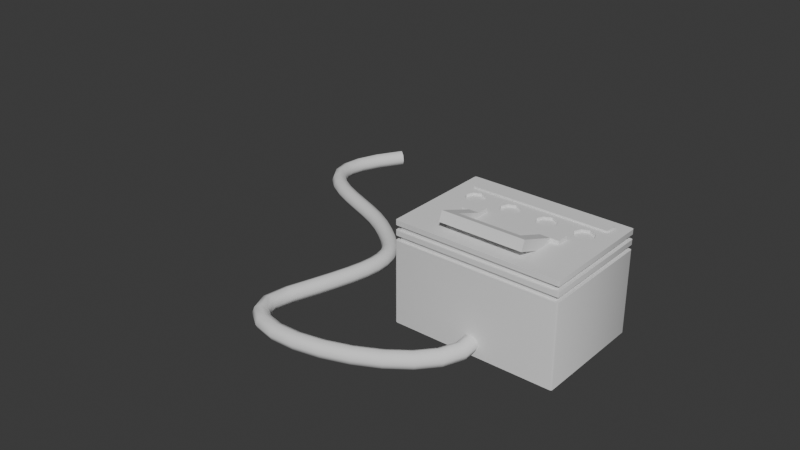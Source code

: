 # Source: Batterie.blend  (saved by Blender 4.1.24; exported with 4.5.12 LTS)
import bpy
from mathutils import Matrix  # noqa: F401  (used for matrix-valued properties, if any)

bpy.ops.wm.read_factory_settings(use_empty=True)
scene = bpy.context.scene
scene.name = 'Scene'

# ---- collections
col_batterie = bpy.data.collections.new('Batterie'); scene.collection.children.link(col_batterie)

# ---- world
world_world = bpy.data.worlds.new('World'); scene.world = world_world
world_world.use_nodes = True; world_world.node_tree.nodes.clear()
_N = world_world.node_tree.nodes; _L = world_world.node_tree.links
n0 = _N.new('ShaderNodeOutputWorld'); n0.name = 'World Output'; n0.location = (300, 300)
n1 = _N.new('ShaderNodeBackground'); n1.name = 'Background'; n1.location = (10, 300)
n1.inputs[0].default_value = (0.05088, 0.05088, 0.05088, 1.0)
_L.new(n1.outputs[0], n0.inputs[0])
n0.is_active_output = True
world_world.color = (0.05088, 0.05088, 0.05088)
world_world.use_sun_shadow = False
world_world.sun_shadow_jitter_overblur = 0.0

# ---- meshes
me_cube_001 = bpy.data.meshes.new('Cube.001')
me_cube_001.from_pydata([(-1.945, -1.4, 0.0), (-1.995, -1.365, 0.0), (-1.98, -1.39, 0.0), (-1.995, -1.365, 2.0), (-1.945, -1.4, 2.0), (-1.96, -1.375, 2.0), (-1.98, -1.39, 2.0), (-1.995, 1.365, 0.0), (-1.945, 1.4, 0.0), (-1.98, 1.39, 0.0), (-1.945, 1.4, 2.0), (-1.995, 1.365, 2.0), (-1.96, 1.375, 2.0), (-1.98, 1.39, 2.0), (1.995, -1.365, 0.0), (1.945, -1.4, 0.0), (1.98, -1.39, 0.0), (1.945, -1.4, 2.0), (1.995, -1.365, 2.0), (1.96, -1.375, 2.0), (1.98, -1.39, 2.0), (1.945, 1.4, 0.0), (1.995, 1.365, 0.0), (1.98, 1.39, 0.0), (1.995, 1.365, 2.0), (1.945, 1.4, 2.0), (1.96, 1.375, 2.0), (1.98, 1.39, 2.0), (-1.959, -1.375, 2.477), (-1.959, 1.375, 2.477), (1.959, 1.375, 2.477), (1.959, -1.375, 2.477), (-1.945, -1.4, 2.119), (-1.995, -1.365, 2.119), (-1.96, -1.375, 2.119), (-1.98, -1.39, 2.119), (-1.995, -1.365, 2.239), (-1.945, -1.4, 2.239), (-1.96, -1.375, 2.239), (-1.98, -1.39, 2.239), (-1.945, -1.4, 2.358), (-1.995, -1.365, 2.358), (-1.96, -1.375, 2.358), (-1.98, -1.39, 2.358), (-1.995, 1.365, 2.358), (-1.945, 1.4, 2.358), (-1.96, 1.375, 2.358), (-1.98, 1.39, 2.358), (-1.945, 1.4, 2.239), (-1.995, 1.365, 2.239), (-1.96, 1.375, 2.239), (-1.98, 1.39, 2.239), (-1.995, 1.365, 2.119), (-1.945, 1.4, 2.119), (-1.96, 1.375, 2.119), (-1.98, 1.39, 2.119), (1.995, -1.365, 2.119), (1.945, -1.4, 2.119), (1.96, -1.375, 2.119), (1.98, -1.39, 2.119), (1.945, -1.4, 2.239), (1.995, -1.365, 2.239), (1.96, -1.375, 2.239), (1.98, -1.39, 2.239), (1.995, -1.365, 2.358), (1.945, -1.4, 2.358), (1.96, -1.375, 2.358), (1.98, -1.39, 2.358), (1.945, 1.4, 2.358), (1.995, 1.365, 2.358), (1.96, 1.375, 2.358), (1.98, 1.39, 2.358), (1.995, 1.365, 2.239), (1.945, 1.4, 2.239), (1.96, 1.375, 2.239), (1.98, 1.39, 2.239), (1.945, 1.4, 2.119), (1.995, 1.365, 2.119), (1.96, 1.375, 2.119), (1.98, 1.39, 2.119), (-1.859, -1.34, 2.0), (-1.909, -1.305, 2.0), (-1.945, -1.365, 2.0), (-1.895, -1.33, 2.0), (-1.909, 1.305, 2.0), (-1.859, 1.34, 2.0), (-1.945, 1.365, 2.0), (-1.895, 1.33, 2.0), (1.859, 1.34, 2.0), (1.909, 1.305, 2.0), (1.945, 1.365, 2.0), (1.895, 1.33, 2.0), (1.909, -1.305, 2.0), (1.859, -1.34, 2.0), (1.945, -1.365, 2.0), (1.895, -1.33, 2.0), (-1.859, 1.34, 2.119), (-1.909, 1.305, 2.119), (-1.945, 1.365, 2.119), (-1.895, 1.33, 2.119), (1.909, 1.305, 2.119), (1.859, 1.34, 2.119), (1.945, 1.365, 2.119), (1.895, 1.33, 2.119), (-1.909, -1.305, 2.119), (-1.859, -1.34, 2.119), (-1.945, -1.365, 2.119), (-1.895, -1.33, 2.119), (-1.859, -1.34, 2.239), (-1.909, -1.305, 2.239), (-1.945, -1.365, 2.239), (-1.895, -1.33, 2.239), (-1.909, -1.305, 2.358), (-1.859, -1.34, 2.358), (-1.945, -1.365, 2.358), (-1.895, -1.33, 2.358), (-1.859, 1.34, 2.358), (-1.909, 1.305, 2.358), (-1.945, 1.365, 2.358), (-1.895, 1.33, 2.358), (-1.909, 1.305, 2.239), (-1.859, 1.34, 2.239), (-1.945, 1.365, 2.239), (-1.895, 1.33, 2.239), (1.859, -1.34, 2.119), (1.909, -1.305, 2.119), (1.945, -1.365, 2.119), (1.895, -1.33, 2.119), (1.909, -1.305, 2.239), (1.859, -1.34, 2.239), (1.945, -1.365, 2.239), (1.895, -1.33, 2.239), (1.859, -1.34, 2.358), (1.909, -1.305, 2.358), (1.945, -1.365, 2.358), (1.895, -1.33, 2.358), (1.909, 1.305, 2.358), (1.859, 1.34, 2.358), (1.945, 1.365, 2.358), (1.895, 1.33, 2.358), (1.859, 1.34, 2.239), (1.909, 1.305, 2.239), (1.945, 1.365, 2.239), (1.895, 1.33, 2.239), (-1.945, -1.4, 2.477), (-1.98, -1.39, 2.477), (-1.995, -1.365, 2.477), (1.995, -1.365, 2.477), (1.98, -1.39, 2.477), (1.945, -1.4, 2.477), (-1.98, 1.39, 2.477), (-1.945, 1.4, 2.477), (-1.995, 1.365, 2.477), (1.98, 1.39, 2.477), (1.995, 1.365, 2.477), (1.945, 1.4, 2.477), (-1.657, -1.375, 2.477), (-1.356, -1.375, 2.477), (-1.055, -1.375, 2.477), (-0.7534, -1.375, 2.477), (-0.452, -1.375, 2.477), (-0.1507, -1.375, 2.477), (0.1507, -1.375, 2.477), (0.452, -1.375, 2.477), (0.7534, -1.375, 2.477), (1.055, -1.375, 2.477), (1.356, -1.375, 2.477), (1.657, -1.375, 2.477), (-1.959, 1.163, 2.477), (-1.959, 0.9517, 2.477), (-1.959, 0.7402, 2.477), (-1.959, 0.5287, 2.477), (-1.959, 0.3172, 2.477), (-1.959, 0.1057, 2.477), (-1.959, -0.1057, 2.477), (-1.959, -0.3172, 2.477), (-1.959, -0.5287, 2.477), (-1.959, -0.7402, 2.477), (-1.959, -0.9517, 2.477), (-1.959, -1.163, 2.477), (1.959, -1.163, 2.477), (1.959, -0.9517, 2.477), (1.959, -0.7402, 2.477), (1.959, -0.5287, 2.477), (1.959, -0.3172, 2.477), (1.959, -0.1057, 2.477), (1.959, 0.1057, 2.477), (1.959, 0.3172, 2.477), (1.959, 0.5287, 2.477), (1.959, 0.7402, 2.477), (1.959, 0.9517, 2.477), (1.959, 1.163, 2.477), (1.657, 1.375, 2.477), (1.356, 1.375, 2.477), (1.055, 1.375, 2.477), (0.7534, 1.375, 2.477), (0.452, 1.375, 2.477), (0.1507, 1.375, 2.477), (-0.1507, 1.375, 2.477), (-0.452, 1.375, 2.477), (-0.7534, 1.375, 2.477), (-1.055, 1.375, 2.477), (-1.356, 1.375, 2.477), (-1.657, 1.375, 2.477), (1.657, 1.163, 2.477), (1.657, 0.9517, 2.477), (1.525, 0.6871, 2.477), (1.596, 0.5287, 2.477), (1.525, 0.3703, 2.477), (1.657, 0.1057, 2.477), (1.657, -0.1057, 2.477), (1.657, -0.3172, 2.477), (1.657, -0.5287, 2.477), (1.657, -0.7402, 2.477), (1.657, -0.9517, 2.477), (1.657, -1.163, 2.477), (1.356, 1.163, 2.477), (1.356, 0.9517, 2.477), (1.356, 0.7527, 2.477), (1.356, 0.3047, 2.477), (1.356, 0.1057, 2.477), (1.356, -0.1057, 2.477), (1.356, -0.3172, 2.477), (1.356, -0.5287, 2.477), (1.356, -0.7402, 2.477), (1.356, -0.9517, 2.477), (1.356, -1.163, 2.477), (1.055, 1.163, 2.477), (1.055, 0.9517, 2.477), (1.187, 0.6871, 2.477), (1.117, 0.5287, 2.477), (1.187, 0.3703, 2.477), (1.055, 0.1057, 2.477), (1.055, -0.1057, 2.477), (1.055, -0.3172, 2.477), (1.055, -0.5287, 2.477), (1.055, -0.7402, 2.477), (1.055, -0.9517, 2.477), (1.055, -1.163, 2.477), (0.7534, 1.163, 2.477), (0.7534, 0.9517, 2.477), (0.6213, 0.6871, 2.477), (0.6914, 0.5287, 2.477), (0.6213, 0.3703, 2.477), (0.7534, 0.1057, 2.477), (0.7534, -0.1057, 2.477), (0.7534, -0.3172, 2.477), (0.7534, -0.5287, 2.477), (0.7534, -0.7402, 2.477), (0.7534, -0.9517, 2.477), (0.7534, -1.163, 2.477), (0.452, 1.163, 2.477), (0.452, 0.9517, 2.477), (0.452, 0.7527, 2.477), (0.452, 0.3047, 2.477), (0.452, 0.1057, 2.477), (0.452, -0.1057, 2.477), (0.452, -0.3172, 2.477), (0.452, -0.5287, 2.477), (0.452, -0.7402, 2.477), (0.452, -0.9517, 2.477), (0.452, -1.163, 2.477), (0.1507, 1.163, 2.477), (0.1507, 0.9517, 2.477), (0.2828, 0.6871, 2.477), (0.2126, 0.5287, 2.477), (0.2828, 0.3703, 2.477), (0.1507, 0.1057, 2.477), (0.1507, -0.1057, 2.477), (0.1507, -0.3172, 2.477), (0.1507, -0.5287, 2.477), (0.1507, -0.7402, 2.477), (0.1507, -0.9517, 2.477), (0.1507, -1.163, 2.477), (-0.1507, 1.163, 2.477), (-0.1507, 0.9517, 2.477), (-0.2828, 0.6871, 2.477), (-0.2126, 0.5287, 2.477), (-0.2828, 0.3703, 2.477), (-0.1507, 0.1057, 2.477), (-0.1507, -0.1057, 2.477), (-0.1507, -0.3172, 2.477), (-0.1507, -0.5287, 2.477), (-0.1507, -0.7402, 2.477), (-0.1507, -0.9517, 2.477), (-0.1507, -1.163, 2.477), (-0.452, 1.163, 2.477), (-0.452, 0.9517, 2.477), (-0.452, 0.7527, 2.477), (-0.452, 0.3047, 2.477), (-0.452, 0.1057, 2.477), (-0.452, -0.1057, 2.477), (-0.452, -0.3172, 2.477), (-0.452, -0.5287, 2.477), (-0.452, -0.7402, 2.477), (-0.452, -0.9517, 2.477), (-0.452, -1.163, 2.477), (-0.7534, 1.163, 2.477), (-0.7534, 0.9517, 2.477), (-0.6213, 0.6871, 2.477), (-0.6914, 0.5287, 2.477), (-0.6213, 0.3703, 2.477), (-0.7534, 0.1057, 2.477), (-0.7534, -0.1057, 2.477), (-0.7534, -0.3172, 2.477), (-0.7534, -0.5287, 2.477), (-0.7534, -0.7402, 2.477), (-0.7534, -0.9517, 2.477), (-0.7534, -1.163, 2.477), (-1.055, 1.163, 2.477), (-1.055, 0.9517, 2.477), (-1.187, 0.6871, 2.477), (-1.117, 0.5287, 2.477), (-1.187, 0.3703, 2.477), (-1.055, 0.1057, 2.477), (-1.055, -0.1057, 2.477), (-1.055, -0.3172, 2.477), (-1.055, -0.5287, 2.477), (-1.055, -0.7402, 2.477), (-1.055, -0.9517, 2.477), (-1.055, -1.163, 2.477), (-1.356, 1.163, 2.477), (-1.356, 0.9517, 2.477), (-1.356, 0.7527, 2.477), (-1.356, 0.3047, 2.477), (-1.356, 0.1057, 2.477), (-1.356, -0.1057, 2.477), (-1.356, -0.3172, 2.477), (-1.356, -0.5287, 2.477), (-1.356, -0.7402, 2.477), (-1.356, -0.9517, 2.477), (-1.356, -1.163, 2.477), (-1.657, 1.163, 2.477), (-1.657, 0.9517, 2.477), (-1.525, 0.6871, 2.477), (-1.596, 0.5287, 2.477), (-1.525, 0.3703, 2.477), (-1.657, 0.1057, 2.477), (-1.657, -0.1057, 2.477), (-1.657, -0.3172, 2.477), (-1.657, -0.5287, 2.477), (-1.657, -0.7402, 2.477), (-1.657, -0.9517, 2.477), (-1.657, -1.163, 2.477), (1.525, 0.6871, 2.415), (1.596, 0.5287, 2.415), (1.525, 0.3703, 2.415), (1.356, 0.7527, 2.415), (1.356, 0.5287, 2.415), (1.356, 0.3047, 2.415), (1.187, 0.6871, 2.415), (1.117, 0.5287, 2.415), (1.187, 0.3703, 2.415), (0.6213, 0.6871, 2.415), (0.6914, 0.5287, 2.415), (0.6213, 0.3703, 2.415), (0.452, 0.7527, 2.415), (0.452, 0.5287, 2.415), (0.452, 0.3047, 2.415), (0.2828, 0.6871, 2.415), (0.2126, 0.5287, 2.415), (0.2828, 0.3703, 2.415), (-0.2828, 0.6871, 2.415), (-0.2126, 0.5287, 2.415), (-0.2828, 0.3703, 2.415), (-0.452, 0.7527, 2.415), (-0.452, 0.5287, 2.415), (-0.452, 0.3047, 2.415), (-0.6213, 0.6871, 2.415), (-0.6914, 0.5287, 2.415), (-0.6213, 0.3703, 2.415), (-1.187, 0.6871, 2.415), (-1.117, 0.5287, 2.415), (-1.187, 0.3703, 2.415), (-1.356, 0.7527, 2.415), (-1.356, 0.5287, 2.415), (-1.356, 0.3047, 2.415), (-1.525, 0.6871, 2.415), (-1.596, 0.5287, 2.415), (-1.525, 0.3703, 2.415)], [], [(15, 17, 4, 0), (26, 25, 10, 12, 86, 85, 88, 90), (19, 18, 24, 26, 90, 89, 92, 94), (12, 11, 3, 5, 82, 81, 84, 86), (1, 3, 11, 7), (68, 45, 151, 155), (40, 65, 149, 144), (44, 41, 146, 152), (64, 69, 154, 147), (52, 33, 36, 49), (70, 69, 64, 66, 134, 133, 136, 138), (62, 61, 72, 74, 142, 141, 128, 130), (42, 41, 44, 46, 118, 117, 112, 114), (56, 77, 72, 61), (74, 73, 48, 50, 122, 121, 140, 142), (50, 49, 36, 38, 110, 109, 120, 122), (5, 4, 17, 19, 94, 93, 80, 82), (34, 33, 52, 54, 98, 97, 104, 106), (32, 57, 60, 37), (58, 57, 32, 34, 106, 105, 124, 126), (76, 53, 48, 73), (120, 109, 112, 117), (92, 89, 100, 125), (128, 141, 136, 133), (88, 85, 96, 101), (140, 121, 116, 137), (80, 93, 124, 105), (108, 129, 132, 113), (8, 10, 25, 21), (38, 37, 60, 62, 130, 129, 108, 110), (84, 81, 104, 97), (66, 65, 40, 42, 114, 113, 132, 134), (22, 24, 18, 14), (78, 77, 56, 58, 126, 125, 100, 102), (46, 45, 68, 70, 138, 137, 116, 118), (54, 53, 76, 78, 102, 101, 96, 98), (3, 6, 5), (6, 4, 5), (10, 13, 12), (13, 11, 12), (17, 20, 19), (20, 18, 19), (24, 27, 26), (27, 25, 26), (32, 35, 34), (35, 33, 34), (36, 39, 38), (39, 37, 38), (40, 43, 42), (43, 41, 42), (44, 47, 46), (47, 45, 46), (48, 51, 50), (51, 49, 50), (52, 55, 54), (55, 53, 54), (56, 59, 58), (59, 57, 58), (60, 63, 62), (63, 61, 62), (64, 67, 66), (67, 65, 66), (68, 71, 70), (71, 69, 70), (72, 75, 74), (75, 73, 74), (76, 79, 78), (79, 77, 78), (80, 83, 82), (83, 81, 82), (84, 87, 86), (87, 85, 86), (88, 91, 90), (91, 89, 90), (92, 95, 94), (95, 93, 94), (96, 99, 98), (99, 97, 98), (100, 103, 102), (103, 101, 102), (104, 107, 106), (107, 105, 106), (108, 111, 110), (111, 109, 110), (112, 115, 114), (115, 113, 114), (116, 119, 118), (119, 117, 118), (120, 123, 122), (123, 121, 122), (124, 127, 126), (127, 125, 126), (128, 131, 130), (131, 129, 130), (132, 135, 134), (135, 133, 134), (136, 139, 138), (139, 137, 138), (140, 143, 142), (143, 141, 142), (0, 4, 6, 2), (2, 6, 3, 1), (10, 8, 9, 13), (13, 9, 7, 11), (24, 22, 23, 27), (27, 23, 21, 25), (17, 15, 16, 20), (20, 16, 14, 18), (40, 144, 145, 43), (43, 145, 146, 41), (64, 147, 148, 67), (67, 148, 149, 65), (32, 37, 39, 35), (35, 39, 36, 33), (151, 45, 47, 150), (150, 47, 44, 152), (48, 53, 55, 51), (51, 55, 52, 49), (56, 61, 63, 59), (59, 63, 60, 57), (154, 69, 71, 153), (153, 71, 68, 155), (72, 77, 79, 75), (75, 79, 76, 73), (96, 85, 87, 99), (99, 87, 84, 97), (100, 89, 91, 103), (103, 91, 88, 101), (80, 105, 107, 83), (83, 107, 104, 81), (108, 113, 115, 111), (111, 115, 112, 109), (116, 121, 123, 119), (119, 123, 120, 117), (92, 125, 127, 95), (95, 127, 124, 93), (128, 133, 135, 131), (131, 135, 132, 129), (136, 141, 143, 139), (139, 143, 140, 137), (7, 9, 8, 21, 23, 22, 14, 16, 15, 0, 2, 1), (28, 145, 144), (28, 146, 145), (31, 148, 147), (31, 149, 148), (29, 151, 150), (29, 150, 152), (30, 154, 153), (30, 153, 155), (30, 191, 190, 189, 188, 187, 186, 185, 184, 183, 182, 181, 180, 31, 147, 154), (29, 203, 202, 201, 200, 199, 198, 197, 196, 195, 194, 193, 192, 30, 155, 151), (28, 179, 178, 177, 176, 175, 174, 173, 172, 171, 170, 169, 168, 29, 152, 146), (31, 167, 166, 165, 164, 163, 162, 161, 160, 159, 158, 157, 156, 28, 144, 149), (343, 179, 28, 156), (180, 215, 167, 31), (215, 226, 166, 167), (226, 238, 165, 166), (238, 250, 164, 165), (250, 261, 163, 164), (261, 273, 162, 163), (273, 285, 161, 162), (285, 296, 160, 161), (296, 308, 159, 160), (308, 320, 158, 159), (320, 331, 157, 158), (331, 343, 156, 157), (30, 192, 204, 191), (191, 204, 205, 190), (190, 205, 206, 189), (189, 206, 207, 188), (188, 207, 208, 187), (187, 208, 209, 186), (186, 209, 210, 185), (185, 210, 211, 184), (184, 211, 212, 183), (183, 212, 213, 182), (182, 213, 214, 181), (181, 214, 215, 180), (192, 193, 216, 204), (204, 216, 217, 205), (205, 217, 218, 206), (265, 266, 361, 360), (242, 241, 353, 354), (208, 219, 220, 209), (209, 220, 221, 210), (210, 221, 222, 211), (211, 222, 223, 212), (212, 223, 224, 213), (213, 224, 225, 214), (214, 225, 226, 215), (193, 194, 227, 216), (216, 227, 228, 217), (217, 228, 229, 218), (289, 278, 364, 367), (278, 277, 363, 364), (219, 231, 232, 220), (220, 232, 233, 221), (221, 233, 234, 222), (222, 234, 235, 223), (223, 235, 236, 224), (224, 236, 237, 225), (225, 237, 238, 226), (194, 195, 239, 227), (227, 239, 240, 228), (228, 240, 241, 229), (229, 241, 242, 230), (230, 242, 243, 231), (231, 243, 244, 232), (232, 244, 245, 233), (233, 245, 246, 234), (234, 246, 247, 235), (235, 247, 248, 236), (236, 248, 249, 237), (237, 249, 250, 238), (195, 196, 251, 239), (239, 251, 252, 240), (240, 252, 253, 241), (264, 265, 360, 359), (300, 301, 370, 369), (243, 254, 255, 244), (244, 255, 256, 245), (245, 256, 257, 246), (246, 257, 258, 247), (247, 258, 259, 248), (248, 259, 260, 249), (249, 260, 261, 250), (196, 197, 262, 251), (251, 262, 263, 252), (252, 263, 264, 253), (277, 276, 362, 363), (313, 312, 372, 373), (254, 266, 267, 255), (255, 267, 268, 256), (256, 268, 269, 257), (257, 269, 270, 258), (258, 270, 271, 259), (259, 271, 272, 260), (260, 272, 273, 261), (197, 198, 274, 262), (262, 274, 275, 263), (263, 275, 276, 264), (264, 276, 277, 265), (265, 277, 278, 266), (266, 278, 279, 267), (267, 279, 280, 268), (268, 280, 281, 269), (269, 281, 282, 270), (270, 282, 283, 271), (271, 283, 284, 272), (272, 284, 285, 273), (198, 199, 286, 274), (274, 286, 287, 275), (275, 287, 288, 276), (301, 289, 367, 370), (299, 300, 369, 368), (278, 289, 290, 279), (279, 290, 291, 280), (280, 291, 292, 281), (281, 292, 293, 282), (282, 293, 294, 283), (283, 294, 295, 284), (284, 295, 296, 285), (199, 200, 297, 286), (286, 297, 298, 287), (287, 298, 299, 288), (276, 288, 365, 362), (335, 336, 379, 378), (289, 301, 302, 290), (290, 302, 303, 291), (291, 303, 304, 292), (292, 304, 305, 293), (293, 305, 306, 294), (294, 306, 307, 295), (295, 307, 308, 296), (200, 201, 309, 297), (297, 309, 310, 298), (298, 310, 311, 299), (299, 311, 312, 300), (300, 312, 313, 301), (301, 313, 314, 302), (302, 314, 315, 303), (303, 315, 316, 304), (304, 316, 317, 305), (305, 317, 318, 306), (306, 318, 319, 307), (307, 319, 320, 308), (201, 202, 321, 309), (309, 321, 322, 310), (310, 322, 323, 311), (312, 311, 371, 372), (334, 335, 378, 377), (313, 324, 325, 314), (314, 325, 326, 315), (315, 326, 327, 316), (316, 327, 328, 317), (317, 328, 329, 318), (318, 329, 330, 319), (319, 330, 331, 320), (202, 203, 332, 321), (321, 332, 333, 322), (322, 333, 334, 323), (288, 299, 368, 365), (324, 313, 373, 376), (324, 336, 337, 325), (325, 337, 338, 326), (326, 338, 339, 327), (327, 339, 340, 328), (328, 340, 341, 329), (329, 341, 342, 330), (330, 342, 343, 331), (203, 29, 168, 332), (332, 168, 169, 333), (333, 169, 170, 334), (334, 170, 171, 335), (335, 171, 172, 336), (336, 172, 173, 337), (337, 173, 174, 338), (338, 174, 175, 339), (339, 175, 176, 340), (340, 176, 177, 341), (341, 177, 178, 342), (342, 178, 179, 343), (344, 347, 348, 345), (345, 348, 349, 346), (347, 350, 351, 348), (348, 351, 352, 349), (353, 356, 357, 354), (354, 357, 358, 355), (356, 359, 360, 357), (357, 360, 361, 358), (362, 365, 366, 363), (363, 366, 367, 364), (365, 368, 369, 366), (366, 369, 370, 367), (371, 374, 375, 372), (372, 375, 376, 373), (374, 377, 378, 375), (375, 378, 379, 376), (229, 230, 351, 350), (253, 264, 359, 356), (243, 242, 354, 355), (207, 206, 344, 345), (230, 231, 352, 351), (241, 253, 356, 353), (208, 207, 345, 346), (266, 254, 358, 361), (254, 243, 355, 358), (218, 229, 350, 347), (323, 334, 377, 374), (206, 218, 347, 344), (231, 219, 349, 352), (311, 323, 374, 371), (336, 324, 376, 379), (219, 208, 346, 349)])
me_cube_001.polygons.foreach_set('use_smooth', [True] * 354)
_k = set([(0, 2), (0, 15), (1, 2), (1, 7), (2, 6), (3, 6), (3, 11), (4, 6), (4, 17), (7, 9), (8, 9), (8, 21), (9, 13), (10, 13), (10, 25), (11, 13), (14, 16), (14, 22), (15, 16), (16, 20), (17, 20), (18, 20), (18, 24), (21, 23), (22, 23), (23, 27), (24, 27), (25, 27), (28, 156), (28, 179), (29, 168), (29, 203), (30, 191), (30, 192), (31, 167), (31, 180), (32, 35), (32, 57), (33, 35), (33, 52), (35, 39), (36, 39), (36, 49), (37, 39), (37, 60), (40, 43), (40, 65), (41, 43), (41, 44), (43, 145), (44, 47), (45, 47), (45, 68), (47, 150), (48, 51), (48, 73), (49, 51), (51, 55), (52, 55), (53, 55), (53, 76), (56, 59), (56, 77), (57, 59), (59, 63), (60, 63), (61, 63), (61, 72), (64, 67), (64, 69), (65, 67), (67, 148), (68, 71), (69, 71), (71, 153), (72, 75), (73, 75), (75, 79), (76, 79), (77, 79), (80, 83), (80, 93), (81, 83), (81, 84), (83, 107), (84, 87), (85, 87), (85, 88), (87, 99), (88, 91), (89, 91), (89, 92), (91, 103), (92, 95), (93, 95), (95, 127), (96, 99), (96, 101), (97, 99), (97, 104), (100, 103), (100, 125), (101, 103), (104, 107), (105, 107), (105, 124), (108, 111), (108, 129), (109, 111), (109, 120), (111, 115), (112, 115), (112, 117), (113, 115), (113, 132), (116, 119), (116, 137), (117, 119), (119, 123), (120, 123), (121, 123), (121, 140), (124, 127), (125, 127), (128, 131), (128, 141), (129, 131), (131, 135), (132, 135), (133, 135), (133, 136), (136, 139), (137, 139), (139, 143), (140, 143), (141, 143), (144, 145), (144, 149), (145, 146), (146, 152), (147, 148), (147, 154), (148, 149), (150, 151), (150, 152), (151, 155), (153, 154), (153, 155), (156, 157), (157, 158), (158, 159), (159, 160), (160, 161), (161, 162), (162, 163), (163, 164), (164, 165), (165, 166), (166, 167), (168, 169), (169, 170), (170, 171), (171, 172), (172, 173), (173, 174), (174, 175), (175, 176), (176, 177), (177, 178), (178, 179), (180, 181), (181, 182), (182, 183), (183, 184), (184, 185), (185, 186), (186, 187), (187, 188), (188, 189), (189, 190), (190, 191), (192, 193), (193, 194), (194, 195), (195, 196), (196, 197), (197, 198), (198, 199), (199, 200), (200, 201), (201, 202), (202, 203), (206, 207), (206, 218), (206, 344), (207, 208), (207, 345), (208, 219), (208, 346), (218, 229), (218, 347), (219, 231), (219, 349), (229, 230), (229, 350), (230, 231), (230, 351), (231, 352), (241, 242), (241, 253), (241, 353), (242, 243), (242, 354), (243, 254), (243, 355), (253, 264), (253, 356), (254, 266), (254, 358), (264, 265), (264, 359), (265, 266), (265, 360), (266, 361), (276, 277), (276, 288), (276, 362), (277, 278), (277, 363), (278, 289), (278, 364), (288, 299), (288, 365), (289, 301), (289, 367), (299, 300), (299, 368), (300, 301), (300, 369), (301, 370), (311, 312), (311, 323), (311, 371), (312, 313), (312, 372), (313, 324), (313, 373), (323, 334), (323, 374), (324, 336), (324, 376), (334, 335), (334, 377), (335, 336), (335, 378), (336, 379), (344, 345), (344, 347), (345, 346), (346, 349), (347, 350), (349, 352), (350, 351), (351, 352), (353, 354), (353, 356), (354, 355), (355, 358), (356, 359), (358, 361), (359, 360), (360, 361), (362, 363), (362, 365), (363, 364), (364, 367), (365, 368), (367, 370), (368, 369), (369, 370), (371, 372), (371, 374), (372, 373), (373, 376), (374, 377), (376, 379), (377, 378), (378, 379)])
me_cube_001.attributes.new('sharp_edge', 'BOOLEAN', 'EDGE').data.foreach_set('value', [ (min(e.vertices), max(e.vertices)) in _k for e in me_cube_001.edges])
_uv = me_cube_001.uv_layers.new(name='UVMap')
_uv.uv.foreach_set('vector', [0.375, 0.7531, 0.625, 0.7531, 0.625, 0.9969, 0.375, 0.9969, 0.625, 0.5, 0.625, 0.4969, 0.625, 0.2531, 0.625, 0.25, 0.625, 0.25, 0.625, 0.2533, 0.625, 0.4967, 0.625, 0.5, 0.625, 0.75, 0.625, 0.7469, 0.625, 0.5031, 0.625, 0.5, 0.625, 0.5, 0.625, 0.5033, 0.625, 0.7467, 0.625, 0.75, 0.625, 0.25, 0.625, 0.2469, 0.625, 0.003125, 0.625, 0.0, 0.625, 0.0, 0.625, 0.003265, 0.625, 0.2467, 0.625, 0.25, 0.375, 0.003125, 0.625, 0.003125, 0.625, 0.2469, 0.375, 0.2469, 0.625, 0.4969, 0.625, 0.2531, 0.625, 0.2531, 0.625, 0.4969, 0.625, 0.9969, 0.625, 0.7531, 0.625, 0.7531, 0.625, 0.9969, 0.625, 0.2469, 0.625, 0.003125, 0.625, 0.003125, 0.625, 0.2469, 0.625, 0.7469, 0.625, 0.5031, 0.625, 0.5031, 0.625, 0.7469, 0.625, 0.2469, 0.625, 0.003125, 0.625, 0.003125, 0.625, 0.2469, 0.625, 0.5, 0.625, 0.5031, 0.625, 0.7469, 0.625, 0.75, 0.625, 0.75, 0.625, 0.7467, 0.625, 0.5033, 0.625, 0.5, 0.625, 0.75, 0.625, 0.7469, 0.625, 0.5031, 0.625, 0.5, 0.625, 0.5, 0.625, 0.5033, 0.625, 0.7467, 0.625, 0.75, 0.625, 0.0, 0.625, 0.003125, 0.625, 0.2469, 0.625, 0.25, 0.625, 0.25, 0.625, 0.2467, 0.625, 0.003265, 0.625, 0.0, 0.625, 0.7469, 0.625, 0.5031, 0.625, 0.5031, 0.625, 0.7469, 0.625, 0.5, 0.625, 0.4969, 0.625, 0.2531, 0.625, 0.25, 0.625, 0.25, 0.625, 0.2533, 0.625, 0.4967, 0.625, 0.5, 0.625, 0.25, 0.625, 0.2469, 0.625, 0.003125, 0.625, 0.0, 0.625, 0.0, 0.625, 0.003265, 0.625, 0.2467, 0.625, 0.25, 0.625, 1.0, 0.625, 0.9969, 0.625, 0.7531, 0.625, 0.75, 0.625, 0.75, 0.625, 0.7533, 0.625, 0.9967, 0.625, 1.0, 0.625, 0.0, 0.625, 0.003125, 0.625, 0.2469, 0.625, 0.25, 0.625, 0.25, 0.625, 0.2467, 0.625, 0.003265, 0.625, 0.0, 0.625, 0.9969, 0.625, 0.7531, 0.625, 0.7531, 0.625, 0.9969, 0.625, 0.75, 0.625, 0.7531, 0.625, 0.9969, 0.625, 1.0, 0.625, 1.0, 0.625, 0.9967, 0.625, 0.7533, 0.625, 0.75, 0.625, 0.4969, 0.625, 0.2531, 0.625, 0.2531, 0.625, 0.4969, 0.625, 0.2467, 0.625, 0.003265, 0.625, 0.003265, 0.625, 0.2467, 0.625, 0.7467, 0.625, 0.5033, 0.625, 0.5033, 0.625, 0.7467, 0.625, 0.7467, 0.625, 0.5033, 0.625, 0.5033, 0.625, 0.7467, 0.625, 0.4967, 0.625, 0.2533, 0.625, 0.2533, 0.625, 0.4967, 0.625, 0.4967, 0.625, 0.2533, 0.625, 0.2533, 0.625, 0.4967, 0.625, 0.9967, 0.625, 0.7533, 0.625, 0.7533, 0.625, 0.9967, 0.625, 0.9967, 0.625, 0.7533, 0.625, 0.7533, 0.625, 0.9967, 0.375, 0.2531, 0.625, 0.2531, 0.625, 0.4969, 0.375, 0.4969, 0.625, 1.0, 0.625, 0.9969, 0.625, 0.7531, 0.625, 0.75, 0.625, 0.75, 0.625, 0.7533, 0.625, 0.9967, 0.625, 1.0, 0.625, 0.2467, 0.625, 0.003265, 0.625, 0.003265, 0.625, 0.2467, 0.625, 0.75, 0.625, 0.7531, 0.625, 0.9969, 0.625, 1.0, 0.625, 1.0, 0.625, 0.9967, 0.625, 0.7533, 0.625, 0.75, 0.375, 0.5031, 0.625, 0.5031, 0.625, 0.7469, 0.375, 0.7469, 0.625, 0.5, 0.625, 0.5031, 0.625, 0.7469, 0.625, 0.75, 0.625, 0.75, 0.625, 0.7467, 0.625, 0.5033, 0.625, 0.5, 0.625, 0.25, 0.625, 0.2531, 0.625, 0.4969, 0.625, 0.5, 0.625, 0.5, 0.625, 0.4967, 0.625, 0.2533, 0.625, 0.25, 0.625, 0.25, 0.625, 0.2531, 0.625, 0.4969, 0.625, 0.5, 0.625, 0.5, 0.625, 0.4967, 0.625, 0.2533, 0.625, 0.25, 0.625, 1.0, 0.625, 0.9991, 0.625, 0.9978, 0.625, 0.9991, 0.625, 0.9969, 0.625, 0.9978, 0.625, 0.2531, 0.625, 0.2509, 0.625, 0.25, 0.625, 0.2509, 0.625, 0.25, 0.625, 0.25, 0.625, 0.7531, 0.625, 0.7509, 0.625, 0.75, 0.625, 0.7509, 0.625, 0.75, 0.625, 0.75, 0.625, 0.5031, 0.625, 0.5009, 0.625, 0.5, 0.625, 0.5009, 0.625, 0.5, 0.625, 0.5, 0.625, 0.0, 0.625, 0.0, 0.625, 0.0, 0.625, 0.0, 0.625, 0.003125, 0.625, 0.0, 0.625, 0.003125, 0.625, 0.0009152, 0.625, 0.002209, 0.625, 0.0009152, 0.625, 0.0, 0.625, 0.002209, 0.625, 0.0, 0.625, 0.0, 0.625, 0.0, 0.625, 0.0, 0.625, 0.003125, 0.625, 0.0, 0.625, 0.2469, 0.625, 0.2491, 0.625, 0.25, 0.625, 0.2491, 0.625, 0.25, 0.625, 0.25, 0.625, 0.2531, 0.625, 0.2509, 0.625, 0.25, 0.625, 0.2509, 0.625, 0.25, 0.625, 0.25, 0.625, 0.2469, 0.625, 0.2491, 0.625, 0.25, 0.625, 0.2491, 0.625, 0.25, 0.625, 0.25, 0.625, 0.7469, 0.625, 0.7491, 0.625, 0.75, 0.625, 0.7491, 0.625, 0.75, 0.625, 0.75, 0.625, 0.7531, 0.625, 0.7509, 0.625, 0.75, 0.625, 0.7509, 0.625, 0.75, 0.625, 0.75, 0.625, 0.7469, 0.625, 0.7491, 0.625, 0.75, 0.625, 0.7491, 0.625, 0.75, 0.625, 0.75, 0.625, 0.4969, 0.625, 0.4991, 0.625, 0.5, 0.625, 0.4991, 0.625, 0.5, 0.625, 0.5, 0.625, 0.5031, 0.625, 0.5009, 0.625, 0.5, 0.625, 0.5009, 0.625, 0.5, 0.625, 0.5, 0.625, 0.4969, 0.625, 0.4991, 0.625, 0.5, 0.625, 0.4991, 0.625, 0.5, 0.625, 0.5, 0.625, 0.0, 0.625, 0.0009563, 0.625, 0.0, 0.625, 0.0009563, 0.625, 0.003265, 0.625, 0.0, 0.625, 0.2467, 0.625, 0.249, 0.625, 0.25, 0.625, 0.249, 0.625, 0.25, 0.625, 0.25, 0.625, 0.4967, 0.625, 0.499, 0.625, 0.5, 0.625, 0.499, 0.625, 0.5, 0.625, 0.5, 0.625, 0.7467, 0.625, 0.749, 0.625, 0.75, 0.625, 0.749, 0.625, 0.75, 0.625, 0.75, 0.625, 0.2533, 0.625, 0.251, 0.625, 0.25, 0.625, 0.251, 0.625, 0.25, 0.625, 0.25, 0.625, 0.5033, 0.625, 0.501, 0.625, 0.5, 0.625, 0.501, 0.625, 0.5, 0.625, 0.5, 0.625, 0.003265, 0.625, 0.0009563, 0.625, 0.0, 0.625, 0.0009563, 0.625, 0.0, 0.625, 0.0, 0.625, 0.0, 0.625, 0.0009563, 0.625, 0.0, 0.625, 0.0009563, 0.625, 0.003265, 0.625, 0.0, 0.625, 0.003265, 0.625, 0.0009563, 0.625, 0.0, 0.625, 0.0009563, 0.625, 0.0, 0.625, 0.0, 0.625, 0.2533, 0.625, 0.251, 0.625, 0.25, 0.625, 0.251, 0.625, 0.25, 0.625, 0.25, 0.625, 0.2467, 0.625, 0.249, 0.625, 0.25, 0.625, 0.249, 0.625, 0.25, 0.625, 0.25, 0.625, 0.7533, 0.625, 0.751, 0.625, 0.75, 0.625, 0.751, 0.625, 0.75, 0.625, 0.75, 0.625, 0.7467, 0.625, 0.749, 0.625, 0.75, 0.625, 0.749, 0.625, 0.75, 0.625, 0.75, 0.625, 0.7533, 0.625, 0.751, 0.625, 0.75, 0.625, 0.751, 0.625, 0.75, 0.625, 0.75, 0.625, 0.5033, 0.625, 0.501, 0.625, 0.5, 0.625, 0.501, 0.625, 0.5, 0.625, 0.5, 0.625, 0.4967, 0.625, 0.499, 0.625, 0.5, 0.625, 0.499, 0.625, 0.5, 0.625, 0.5, 0.375, 0.9969, 0.625, 0.9969, 0.625, 1.0, 0.375, 1.0, 0.375, 0.0, 0.625, 0.0, 0.625, 0.003125, 0.375, 0.003125, 0.625, 0.2531, 0.375, 0.2531, 0.375, 0.25, 0.625, 0.25, 0.625, 0.25, 0.375, 0.25, 0.375, 0.2469, 0.625, 0.2469, 0.625, 0.5031, 0.375, 0.5031, 0.375, 0.5, 0.625, 0.5, 0.625, 0.5, 0.375, 0.5, 0.375, 0.4969, 0.625, 0.4969, 0.625, 0.7531, 0.375, 0.7531, 0.375, 0.75, 0.625, 0.75, 0.625, 0.75, 0.375, 0.75, 0.375, 0.7469, 0.625, 0.7469, 0.625, 0.9969, 0.625, 0.9969, 0.625, 1.0, 0.625, 1.0, 0.625, 0.0, 0.625, 0.0, 0.625, 0.003125, 0.625, 0.003125, 0.625, 0.7469, 0.625, 0.7469, 0.625, 0.75, 0.625, 0.75, 0.625, 0.75, 0.625, 0.75, 0.625, 0.7531, 0.625, 0.7531, 0.625, 0.9969, 0.625, 0.9969, 0.625, 1.0, 0.625, 1.0, 0.625, 0.0, 0.625, 0.0, 0.625, 0.003125, 0.625, 0.003125, 0.625, 0.2531, 0.625, 0.2531, 0.625, 0.25, 0.625, 0.25, 0.625, 0.25, 0.625, 0.25, 0.625, 0.2469, 0.625, 0.2469, 0.625, 0.2531, 0.625, 0.2531, 0.625, 0.25, 0.625, 0.25, 0.625, 0.25, 0.625, 0.25, 0.625, 0.2469, 0.625, 0.2469, 0.625, 0.7469, 0.625, 0.7469, 0.625, 0.75, 0.625, 0.75, 0.625, 0.75, 0.625, 0.75, 0.625, 0.7531, 0.625, 0.7531, 0.625, 0.5031, 0.625, 0.5031, 0.625, 0.5, 0.625, 0.5, 0.625, 0.5, 0.625, 0.5, 0.625, 0.4969, 0.625, 0.4969, 0.625, 0.5031, 0.625, 0.5031, 0.625, 0.5, 0.625, 0.5, 0.625, 0.5, 0.625, 0.5, 0.625, 0.4969, 0.625, 0.4969, 0.625, 0.2533, 0.625, 0.2533, 0.625, 0.25, 0.625, 0.25, 0.625, 0.25, 0.625, 0.25, 0.625, 0.2467, 0.625, 0.2467, 0.625, 0.5033, 0.625, 0.5033, 0.625, 0.5, 0.625, 0.5, 0.625, 0.5, 0.625, 0.5, 0.625, 0.4967, 0.625, 0.4967, 0.625, 0.9967, 0.625, 0.9967, 0.625, 1.0, 0.625, 1.0, 0.625, 0.0, 0.625, 0.0, 0.625, 0.003265, 0.625, 0.003265, 0.625, 0.9967, 0.625, 0.9967, 0.625, 1.0, 0.625, 1.0, 0.625, 0.0, 0.625, 0.0, 0.625, 0.003265, 0.625, 0.003265, 0.625, 0.2533, 0.625, 0.2533, 0.625, 0.25, 0.625, 0.25, 0.625, 0.25, 0.625, 0.25, 0.625, 0.2467, 0.625, 0.2467, 0.625, 0.7467, 0.625, 0.7467, 0.625, 0.75, 0.625, 0.75, 0.625, 0.75, 0.625, 0.75, 0.625, 0.7533, 0.625, 0.7533, 0.625, 0.7467, 0.625, 0.7467, 0.625, 0.75, 0.625, 0.75, 0.625, 0.75, 0.625, 0.75, 0.625, 0.7533, 0.625, 0.7533, 0.625, 0.5033, 0.625, 0.5033, 0.625, 0.5, 0.625, 0.5, 0.625, 0.5, 0.625, 0.5, 0.625, 0.4967, 0.625, 0.4967, 0.125, 0.5031, 0.1259, 0.5009, 0.1281, 0.5, 0.3719, 0.5, 0.3741, 0.5009, 0.375, 0.5031, 0.375, 0.7469, 0.3741, 0.7491, 0.3719, 0.75, 0.1281, 0.75, 0.1259, 0.7491, 0.125, 0.7469, 0.8727, 0.7477, 0.8741, 0.7491, 0.8719, 0.75, 0.8732, 0.7465, 0.875, 0.7469, 0.8741, 0.7491, 0.6273, 0.7477, 0.6259, 0.7491, 0.625, 0.7469, 0.6285, 0.7482, 0.6281, 0.75, 0.6259, 0.7491, 0.8715, 0.5018, 0.8719, 0.5, 0.8741, 0.5009, 0.8727, 0.5023, 0.8741, 0.5009, 0.875, 0.5031, 0.6268, 0.5035, 0.625, 0.5031, 0.6259, 0.5009, 0.6273, 0.5023, 0.6259, 0.5009, 0.6281, 0.5, 0.6268, 0.5035, 0.6268, 0.5222, 0.6268, 0.5409, 0.6268, 0.5596, 0.6268, 0.5783, 0.6268, 0.597, 0.6268, 0.6157, 0.6268, 0.6343, 0.6268, 0.653, 0.6268, 0.6717, 0.6268, 0.6904, 0.6268, 0.7091, 0.6268, 0.7278, 0.6268, 0.7465, 0.625, 0.7469, 0.625, 0.5031, 0.8715, 0.5018, 0.8528, 0.5018, 0.8341, 0.5018, 0.8154, 0.5018, 0.7967, 0.5018, 0.778, 0.5018, 0.7593, 0.5018, 0.7407, 0.5018, 0.722, 0.5018, 0.7033, 0.5018, 0.6846, 0.5018, 0.6659, 0.5018, 0.6472, 0.5018, 0.6285, 0.5018, 0.6281, 0.5, 0.8719, 0.5, 0.8732, 0.7465, 0.8732, 0.7278, 0.8732, 0.7091, 0.8732, 0.6904, 0.8732, 0.6717, 0.8732, 0.653, 0.8732, 0.6343, 0.8732, 0.6157, 0.8732, 0.597, 0.8732, 0.5783, 0.8732, 0.5596, 0.8732, 0.5409, 0.8732, 0.5222, 0.8732, 0.5035, 0.875, 0.5031, 0.875, 0.7469, 0.6285, 0.7482, 0.6472, 0.7482, 0.6659, 0.7482, 0.6846, 0.7482, 0.7033, 0.7482, 0.722, 0.7482, 0.7407, 0.7482, 0.7593, 0.7482, 0.778, 0.7482, 0.7967, 0.7482, 0.8154, 0.7482, 0.8341, 0.7482, 0.8528, 0.7482, 0.8715, 0.7482, 0.8719, 0.75, 0.6281, 0.75, 0.8528, 0.7293, 0.8717, 0.7294, 0.8715, 0.7482, 0.8527, 0.7481, 0.6269, 0.7277, 0.6457, 0.7278, 0.6456, 0.7467, 0.6268, 0.7465, 0.6457, 0.7278, 0.6646, 0.728, 0.6644, 0.7468, 0.6456, 0.7467, 0.6646, 0.728, 0.6834, 0.7281, 0.6832, 0.7469, 0.6644, 0.7468, 0.6834, 0.7281, 0.7022, 0.7282, 0.7021, 0.7471, 0.6832, 0.7469, 0.7022, 0.7282, 0.721, 0.7284, 0.7209, 0.7472, 0.7021, 0.7471, 0.721, 0.7284, 0.7399, 0.7285, 0.7397, 0.7473, 0.7209, 0.7472, 0.7399, 0.7285, 0.7587, 0.7286, 0.7586, 0.7474, 0.7397, 0.7473, 0.7587, 0.7286, 0.7775, 0.7288, 0.7774, 0.7476, 0.7586, 0.7474, 0.7775, 0.7288, 0.7963, 0.7289, 0.7962, 0.7477, 0.7774, 0.7476, 0.7963, 0.7289, 0.8152, 0.729, 0.815, 0.7478, 0.7962, 0.7477, 0.8152, 0.729, 0.834, 0.7291, 0.8339, 0.748, 0.815, 0.7478, 0.834, 0.7291, 0.8528, 0.7293, 0.8527, 0.7481, 0.8339, 0.748, 0.6285, 0.5018, 0.6473, 0.5019, 0.6472, 0.5207, 0.6283, 0.5206, 0.6283, 0.5206, 0.6472, 0.5207, 0.647, 0.5396, 0.6282, 0.5394, 0.6282, 0.5394, 0.647, 0.5396, 0.6469, 0.5584, 0.6281, 0.5582, 0.6281, 0.5582, 0.6469, 0.5584, 0.6468, 0.5772, 0.6279, 0.5771, 0.6279, 0.5771, 0.6468, 0.5772, 0.6466, 0.596, 0.6278, 0.5959, 0.6278, 0.5959, 0.6466, 0.596, 0.6465, 0.6149, 0.6277, 0.6147, 0.6277, 0.6147, 0.6465, 0.6149, 0.6464, 0.6337, 0.6276, 0.6336, 0.6276, 0.6336, 0.6464, 0.6337, 0.6462, 0.6525, 0.6274, 0.6524, 0.6274, 0.6524, 0.6462, 0.6525, 0.6461, 0.6713, 0.6273, 0.6712, 0.6273, 0.6712, 0.6461, 0.6713, 0.646, 0.6902, 0.6272, 0.69, 0.6272, 0.69, 0.646, 0.6902, 0.6459, 0.709, 0.627, 0.7089, 0.627, 0.7089, 0.6459, 0.709, 0.6457, 0.7278, 0.6269, 0.7277, 0.6473, 0.5019, 0.6661, 0.502, 0.666, 0.5209, 0.6472, 0.5207, 0.6472, 0.5207, 0.666, 0.5209, 0.6659, 0.5397, 0.647, 0.5396, 0.647, 0.5396, 0.6659, 0.5397, 0.6657, 0.5585, 0.6469, 0.5584, 0.7409, 0.5779, 0.7408, 0.5967, 0.7408, 0.5967, 0.7409, 0.5779, 0.7033, 0.5776, 0.7034, 0.5588, 0.7034, 0.5588, 0.7033, 0.5776, 0.6466, 0.596, 0.6655, 0.5962, 0.6653, 0.615, 0.6465, 0.6149, 0.6465, 0.6149, 0.6653, 0.615, 0.6652, 0.6338, 0.6464, 0.6337, 0.6464, 0.6337, 0.6652, 0.6338, 0.6651, 0.6526, 0.6462, 0.6525, 0.6462, 0.6525, 0.6651, 0.6526, 0.6649, 0.6715, 0.6461, 0.6713, 0.6461, 0.6713, 0.6649, 0.6715, 0.6648, 0.6903, 0.646, 0.6902, 0.646, 0.6902, 0.6648, 0.6903, 0.6647, 0.7091, 0.6459, 0.709, 0.6459, 0.709, 0.6647, 0.7091, 0.6646, 0.728, 0.6457, 0.7278, 0.6661, 0.502, 0.685, 0.5022, 0.6848, 0.521, 0.666, 0.5209, 0.666, 0.5209, 0.6848, 0.521, 0.6847, 0.5398, 0.6659, 0.5397, 0.6659, 0.5397, 0.6847, 0.5398, 0.6846, 0.5586, 0.6657, 0.5585, 0.7784, 0.597, 0.7596, 0.5968, 0.7596, 0.5968, 0.7784, 0.597, 0.7596, 0.5968, 0.7597, 0.578, 0.7597, 0.578, 0.7596, 0.5968, 0.6655, 0.5962, 0.6843, 0.5963, 0.6842, 0.6151, 0.6653, 0.615, 0.6653, 0.615, 0.6842, 0.6151, 0.684, 0.634, 0.6652, 0.6338, 0.6652, 0.6338, 0.684, 0.634, 0.6839, 0.6528, 0.6651, 0.6526, 0.6651, 0.6526, 0.6839, 0.6528, 0.6838, 0.6716, 0.6649, 0.6715, 0.6649, 0.6715, 0.6838, 0.6716, 0.6836, 0.6904, 0.6648, 0.6903, 0.6648, 0.6903, 0.6836, 0.6904, 0.6835, 0.7093, 0.6647, 0.7091, 0.6647, 0.7091, 0.6835, 0.7093, 0.6834, 0.7281, 0.6646, 0.728, 0.685, 0.5022, 0.7038, 0.5023, 0.7037, 0.5211, 0.6848, 0.521, 0.6848, 0.521, 0.7037, 0.5211, 0.7035, 0.5399, 0.6847, 0.5398, 0.6847, 0.5398, 0.7035, 0.5399, 0.7034, 0.5588, 0.6846, 0.5586, 0.6846, 0.5586, 0.7034, 0.5588, 0.7033, 0.5776, 0.6844, 0.5775, 0.6844, 0.5775, 0.7033, 0.5776, 0.7031, 0.5964, 0.6843, 0.5963, 0.6843, 0.5963, 0.7031, 0.5964, 0.703, 0.6153, 0.6842, 0.6151, 0.6842, 0.6151, 0.703, 0.6153, 0.7029, 0.6341, 0.684, 0.634, 0.684, 0.634, 0.7029, 0.6341, 0.7027, 0.6529, 0.6839, 0.6528, 0.6839, 0.6528, 0.7027, 0.6529, 0.7026, 0.6717, 0.6838, 0.6716, 0.6838, 0.6716, 0.7026, 0.6717, 0.7025, 0.6906, 0.6836, 0.6904, 0.6836, 0.6904, 0.7025, 0.6906, 0.7023, 0.7094, 0.6835, 0.7093, 0.6835, 0.7093, 0.7023, 0.7094, 0.7022, 0.7282, 0.6834, 0.7281, 0.7038, 0.5023, 0.7226, 0.5024, 0.7225, 0.5212, 0.7037, 0.5211, 0.7037, 0.5211, 0.7225, 0.5212, 0.7224, 0.5401, 0.7035, 0.5399, 0.7035, 0.5399, 0.7224, 0.5401, 0.7222, 0.5589, 0.7034, 0.5588, 0.741, 0.559, 0.7409, 0.5779, 0.7409, 0.5779, 0.741, 0.559, 0.7974, 0.5783, 0.7973, 0.5971, 0.7973, 0.5971, 0.7974, 0.5783, 0.7031, 0.5964, 0.722, 0.5966, 0.7218, 0.6154, 0.703, 0.6153, 0.703, 0.6153, 0.7218, 0.6154, 0.7217, 0.6342, 0.7029, 0.6341, 0.7029, 0.6341, 0.7217, 0.6342, 0.7216, 0.653, 0.7027, 0.6529, 0.7027, 0.6529, 0.7216, 0.653, 0.7214, 0.6719, 0.7026, 0.6717, 0.7026, 0.6717, 0.7214, 0.6719, 0.7213, 0.6907, 0.7025, 0.6906, 0.7025, 0.6906, 0.7213, 0.6907, 0.7212, 0.7095, 0.7023, 0.7094, 0.7023, 0.7094, 0.7212, 0.7095, 0.721, 0.7284, 0.7022, 0.7282, 0.7226, 0.5024, 0.7414, 0.5026, 0.7413, 0.5214, 0.7225, 0.5212, 0.7225, 0.5212, 0.7413, 0.5214, 0.7412, 0.5402, 0.7224, 0.5401, 0.7224, 0.5401, 0.7412, 0.5402, 0.741, 0.559, 0.7222, 0.5589, 0.7597, 0.578, 0.7599, 0.5592, 0.7599, 0.5592, 0.7597, 0.578, 0.8161, 0.5972, 0.8162, 0.5784, 0.8162, 0.5784, 0.8161, 0.5972, 0.722, 0.5966, 0.7408, 0.5967, 0.7407, 0.6155, 0.7218, 0.6154, 0.7218, 0.6154, 0.7407, 0.6155, 0.7405, 0.6343, 0.7217, 0.6342, 0.7217, 0.6342, 0.7405, 0.6343, 0.7404, 0.6532, 0.7216, 0.653, 0.7216, 0.653, 0.7404, 0.6532, 0.7403, 0.672, 0.7214, 0.6719, 0.7214, 0.6719, 0.7403, 0.672, 0.7401, 0.6908, 0.7213, 0.6907, 0.7213, 0.6907, 0.7401, 0.6908, 0.74, 0.7097, 0.7212, 0.7095, 0.7212, 0.7095, 0.74, 0.7097, 0.7399, 0.7285, 0.721, 0.7284, 0.7414, 0.5026, 0.7603, 0.5027, 0.7601, 0.5215, 0.7413, 0.5214, 0.7413, 0.5214, 0.7601, 0.5215, 0.76, 0.5403, 0.7412, 0.5402, 0.7412, 0.5402, 0.76, 0.5403, 0.7599, 0.5592, 0.741, 0.559, 0.741, 0.559, 0.7599, 0.5592, 0.7597, 0.578, 0.7409, 0.5779, 0.7409, 0.5779, 0.7597, 0.578, 0.7596, 0.5968, 0.7408, 0.5967, 0.7408, 0.5967, 0.7596, 0.5968, 0.7595, 0.6157, 0.7407, 0.6155, 0.7407, 0.6155, 0.7595, 0.6157, 0.7593, 0.6345, 0.7405, 0.6343, 0.7405, 0.6343, 0.7593, 0.6345, 0.7592, 0.6533, 0.7404, 0.6532, 0.7404, 0.6532, 0.7592, 0.6533, 0.7591, 0.6721, 0.7403, 0.672, 0.7403, 0.672, 0.7591, 0.6721, 0.759, 0.691, 0.7401, 0.6908, 0.7401, 0.6908, 0.759, 0.691, 0.7588, 0.7098, 0.74, 0.7097, 0.74, 0.7097, 0.7588, 0.7098, 0.7587, 0.7286, 0.7399, 0.7285, 0.7603, 0.5027, 0.7791, 0.5028, 0.779, 0.5216, 0.7601, 0.5215, 0.7601, 0.5215, 0.779, 0.5216, 0.7788, 0.5405, 0.76, 0.5403, 0.76, 0.5403, 0.7788, 0.5405, 0.7787, 0.5593, 0.7599, 0.5592, 0.7973, 0.5971, 0.7784, 0.597, 0.7784, 0.597, 0.7973, 0.5971, 0.7975, 0.5594, 0.7974, 0.5783, 0.7974, 0.5783, 0.7975, 0.5594, 0.7596, 0.5968, 0.7784, 0.597, 0.7783, 0.6158, 0.7595, 0.6157, 0.7595, 0.6157, 0.7783, 0.6158, 0.7782, 0.6346, 0.7593, 0.6345, 0.7593, 0.6345, 0.7782, 0.6346, 0.778, 0.6534, 0.7592, 0.6533, 0.7592, 0.6533, 0.778, 0.6534, 0.7779, 0.6723, 0.7591, 0.6721, 0.7591, 0.6721, 0.7779, 0.6723, 0.7778, 0.6911, 0.759, 0.691, 0.759, 0.691, 0.7778, 0.6911, 0.7776, 0.7099, 0.7588, 0.7098, 0.7588, 0.7098, 0.7776, 0.7099, 0.7775, 0.7288, 0.7587, 0.7286, 0.7791, 0.5028, 0.7979, 0.5029, 0.7978, 0.5218, 0.779, 0.5216, 0.779, 0.5216, 0.7978, 0.5218, 0.7977, 0.5406, 0.7788, 0.5405, 0.7788, 0.5405, 0.7977, 0.5406, 0.7975, 0.5594, 0.7787, 0.5593, 0.7599, 0.5592, 0.7787, 0.5593, 0.7787, 0.5593, 0.7599, 0.5592, 0.8539, 0.5787, 0.8538, 0.5975, 0.8538, 0.5975, 0.8539, 0.5787, 0.7784, 0.597, 0.7973, 0.5971, 0.7971, 0.6159, 0.7783, 0.6158, 0.7783, 0.6158, 0.7971, 0.6159, 0.797, 0.6347, 0.7782, 0.6346, 0.7782, 0.6346, 0.797, 0.6347, 0.7969, 0.6536, 0.778, 0.6534, 0.778, 0.6534, 0.7969, 0.6536, 0.7967, 0.6724, 0.7779, 0.6723, 0.7779, 0.6723, 0.7967, 0.6724, 0.7966, 0.6912, 0.7778, 0.6911, 0.7778, 0.6911, 0.7966, 0.6912, 0.7965, 0.7101, 0.7776, 0.7099, 0.7776, 0.7099, 0.7965, 0.7101, 0.7963, 0.7289, 0.7775, 0.7288, 0.7979, 0.5029, 0.8168, 0.5031, 0.8166, 0.5219, 0.7978, 0.5218, 0.7978, 0.5218, 0.8166, 0.5219, 0.8165, 0.5407, 0.7977, 0.5406, 0.7977, 0.5406, 0.8165, 0.5407, 0.8164, 0.5596, 0.7975, 0.5594, 0.7975, 0.5594, 0.8164, 0.5596, 0.8162, 0.5784, 0.7974, 0.5783, 0.7974, 0.5783, 0.8162, 0.5784, 0.8161, 0.5972, 0.7973, 0.5971, 0.7973, 0.5971, 0.8161, 0.5972, 0.816, 0.616, 0.7971, 0.6159, 0.7971, 0.6159, 0.816, 0.616, 0.8158, 0.6349, 0.797, 0.6347, 0.797, 0.6347, 0.8158, 0.6349, 0.8157, 0.6537, 0.7969, 0.6536, 0.7969, 0.6536, 0.8157, 0.6537, 0.8156, 0.6725, 0.7967, 0.6724, 0.7967, 0.6724, 0.8156, 0.6725, 0.8154, 0.6914, 0.7966, 0.6912, 0.7966, 0.6912, 0.8154, 0.6914, 0.8153, 0.7102, 0.7965, 0.7101, 0.7965, 0.7101, 0.8153, 0.7102, 0.8152, 0.729, 0.7963, 0.7289, 0.8168, 0.5031, 0.8356, 0.5032, 0.8354, 0.522, 0.8166, 0.5219, 0.8166, 0.5219, 0.8354, 0.522, 0.8353, 0.5409, 0.8165, 0.5407, 0.8165, 0.5407, 0.8353, 0.5409, 0.8352, 0.5597, 0.8164, 0.5596, 0.8162, 0.5784, 0.8164, 0.5596, 0.8164, 0.5596, 0.8162, 0.5784, 0.854, 0.5598, 0.8539, 0.5787, 0.8539, 0.5787, 0.854, 0.5598, 0.8161, 0.5972, 0.8349, 0.5974, 0.8348, 0.6162, 0.816, 0.616, 0.816, 0.616, 0.8348, 0.6162, 0.8347, 0.635, 0.8158, 0.6349, 0.8158, 0.6349, 0.8347, 0.635, 0.8345, 0.6538, 0.8157, 0.6537, 0.8157, 0.6537, 0.8345, 0.6538, 0.8344, 0.6727, 0.8156, 0.6725, 0.8156, 0.6725, 0.8344, 0.6727, 0.8343, 0.6915, 0.8154, 0.6914, 0.8154, 0.6914, 0.8343, 0.6915, 0.8341, 0.7103, 0.8153, 0.7102, 0.8153, 0.7102, 0.8341, 0.7103, 0.834, 0.7291, 0.8152, 0.729, 0.8356, 0.5032, 0.8544, 0.5033, 0.8543, 0.5222, 0.8354, 0.522, 0.8354, 0.522, 0.8543, 0.5222, 0.8541, 0.541, 0.8353, 0.5409, 0.8353, 0.5409, 0.8541, 0.541, 0.854, 0.5598, 0.8352, 0.5597, 0.7787, 0.5593, 0.7975, 0.5594, 0.7975, 0.5594, 0.7787, 0.5593, 0.8349, 0.5974, 0.8161, 0.5972, 0.8161, 0.5972, 0.8349, 0.5974, 0.8349, 0.5974, 0.8538, 0.5975, 0.8536, 0.6163, 0.8348, 0.6162, 0.8348, 0.6162, 0.8536, 0.6163, 0.8535, 0.6351, 0.8347, 0.635, 0.8347, 0.635, 0.8535, 0.6351, 0.8534, 0.654, 0.8345, 0.6538, 0.8345, 0.6538, 0.8534, 0.654, 0.8532, 0.6728, 0.8344, 0.6727, 0.8344, 0.6727, 0.8532, 0.6728, 0.8531, 0.6916, 0.8343, 0.6915, 0.8343, 0.6915, 0.8531, 0.6916, 0.853, 0.7104, 0.8341, 0.7103, 0.8341, 0.7103, 0.853, 0.7104, 0.8528, 0.7293, 0.834, 0.7291, 0.8544, 0.5033, 0.8732, 0.5035, 0.8731, 0.5223, 0.8543, 0.5222, 0.8543, 0.5222, 0.8731, 0.5223, 0.873, 0.5411, 0.8541, 0.541, 0.8541, 0.541, 0.873, 0.5411, 0.8728, 0.56, 0.854, 0.5598, 0.854, 0.5598, 0.8728, 0.56, 0.8727, 0.5788, 0.8539, 0.5787, 0.8539, 0.5787, 0.8727, 0.5788, 0.8726, 0.5976, 0.8538, 0.5975, 0.8538, 0.5975, 0.8726, 0.5976, 0.8724, 0.6164, 0.8536, 0.6163, 0.8536, 0.6163, 0.8724, 0.6164, 0.8723, 0.6353, 0.8535, 0.6351, 0.8535, 0.6351, 0.8723, 0.6353, 0.8722, 0.6541, 0.8534, 0.654, 0.8534, 0.654, 0.8722, 0.6541, 0.8721, 0.6729, 0.8532, 0.6728, 0.8532, 0.6728, 0.8721, 0.6729, 0.8719, 0.6918, 0.8531, 0.6916, 0.8531, 0.6916, 0.8719, 0.6918, 0.8718, 0.7106, 0.853, 0.7104, 0.853, 0.7104, 0.8718, 0.7106, 0.8717, 0.7294, 0.8528, 0.7293, 0.6469, 0.5584, 0.6657, 0.5585, 0.6656, 0.5773, 0.6468, 0.5772, 0.6468, 0.5772, 0.6656, 0.5773, 0.6655, 0.5962, 0.6466, 0.596, 0.6657, 0.5585, 0.6846, 0.5586, 0.6844, 0.5775, 0.6656, 0.5773, 0.6656, 0.5773, 0.6844, 0.5775, 0.6843, 0.5963, 0.6655, 0.5962, 0.7034, 0.5588, 0.7222, 0.5589, 0.7221, 0.5777, 0.7033, 0.5776, 0.7033, 0.5776, 0.7221, 0.5777, 0.722, 0.5966, 0.7031, 0.5964, 0.7222, 0.5589, 0.741, 0.559, 0.7409, 0.5779, 0.7221, 0.5777, 0.7221, 0.5777, 0.7409, 0.5779, 0.7408, 0.5967, 0.722, 0.5966, 0.7599, 0.5592, 0.7787, 0.5593, 0.7786, 0.5781, 0.7597, 0.578, 0.7597, 0.578, 0.7786, 0.5781, 0.7784, 0.597, 0.7596, 0.5968, 0.7787, 0.5593, 0.7975, 0.5594, 0.7974, 0.5783, 0.7786, 0.5781, 0.7786, 0.5781, 0.7974, 0.5783, 0.7973, 0.5971, 0.7784, 0.597, 0.8164, 0.5596, 0.8352, 0.5597, 0.8351, 0.5785, 0.8162, 0.5784, 0.8162, 0.5784, 0.8351, 0.5785, 0.8349, 0.5974, 0.8161, 0.5972, 0.8352, 0.5597, 0.854, 0.5598, 0.8539, 0.5787, 0.8351, 0.5785, 0.8351, 0.5785, 0.8539, 0.5787, 0.8538, 0.5975, 0.8349, 0.5974, 0.6846, 0.5586, 0.6844, 0.5775, 0.6844, 0.5775, 0.6846, 0.5586, 0.7222, 0.5589, 0.741, 0.559, 0.741, 0.559, 0.7222, 0.5589, 0.7031, 0.5964, 0.7033, 0.5776, 0.7033, 0.5776, 0.7031, 0.5964, 0.6468, 0.5772, 0.6469, 0.5584, 0.6469, 0.5584, 0.6468, 0.5772, 0.6844, 0.5775, 0.6843, 0.5963, 0.6843, 0.5963, 0.6844, 0.5775, 0.7034, 0.5588, 0.7222, 0.5589, 0.7222, 0.5589, 0.7034, 0.5588, 0.6466, 0.596, 0.6468, 0.5772, 0.6468, 0.5772, 0.6466, 0.596, 0.7408, 0.5967, 0.722, 0.5966, 0.722, 0.5966, 0.7408, 0.5967, 0.722, 0.5966, 0.7031, 0.5964, 0.7031, 0.5964, 0.722, 0.5966, 0.6657, 0.5585, 0.6846, 0.5586, 0.6846, 0.5586, 0.6657, 0.5585, 0.8352, 0.5597, 0.854, 0.5598, 0.854, 0.5598, 0.8352, 0.5597, 0.6469, 0.5584, 0.6657, 0.5585, 0.6657, 0.5585, 0.6469, 0.5584, 0.6843, 0.5963, 0.6655, 0.5962, 0.6655, 0.5962, 0.6843, 0.5963, 0.8164, 0.5596, 0.8352, 0.5597, 0.8352, 0.5597, 0.8164, 0.5596, 0.8538, 0.5975, 0.8349, 0.5974, 0.8349, 0.5974, 0.8538, 0.5975, 0.6655, 0.5962, 0.6466, 0.596, 0.6466, 0.596, 0.6655, 0.5962])
me_cube_001.update()
me_cube_003 = bpy.data.meshes.new('Cube.003')
me_cube_003.from_pydata([(-1.429, 1.304, 0.2652), (-1.429, 1.304, 1.735), (1.429, 1.304, 0.2652), (1.429, 1.304, 1.735), (-1.429, 1.481, 1.735), (-1.429, 1.481, 0.2652), (1.429, 1.481, 0.2652), (1.429, 1.481, 1.735)], [], [(0, 2, 3, 1), (5, 4, 7, 6), (3, 2, 6, 7), (2, 0, 5, 6), (0, 1, 4, 5), (1, 3, 7, 4)])
me_cube_003.polygons.foreach_set('use_smooth', [True] * 6)
_k = set([(0, 1), (0, 2), (0, 5), (1, 3), (1, 4), (2, 3), (2, 6), (3, 7), (4, 5), (4, 7), (5, 6), (6, 7)])
me_cube_003.attributes.new('sharp_edge', 'BOOLEAN', 'EDGE').data.foreach_set('value', [ (min(e.vertices), max(e.vertices)) in _k for e in me_cube_003.edges])
_uv = me_cube_003.uv_layers.new(name='UVMap')
_uv.uv.foreach_set('vector', [0.375, 0.2531, 0.375, 0.4969, 0.625, 0.4969, 0.625, 0.2531, 0.375, 0.2531, 0.625, 0.2531, 0.625, 0.4969, 0.375, 0.4969, 0.625, 0.4969, 0.375, 0.4969, 0.375, 0.4969, 0.625, 0.4969, 0.375, 0.4969, 0.375, 0.2531, 0.375, 0.2531, 0.375, 0.4969, 0.375, 0.2531, 0.625, 0.2531, 0.625, 0.2531, 0.375, 0.2531, 0.625, 0.2531, 0.625, 0.4969, 0.625, 0.4969, 0.625, 0.2531])
me_cube_003.update()
me_cube_004 = bpy.data.meshes.new('Cube.004')
me_cube_004.from_pydata([(1.674, 1.166, 2.518), (1.661, 1.176, 2.518), (1.67, 1.173, 2.518), (1.661, 0.8808, 2.518), (1.674, 0.8902, 2.518), (1.67, 0.8836, 2.518), (1.674, 0.8902, 2.397), (1.67, 0.8836, 2.397), (1.661, 0.8808, 2.397), (1.67, 1.173, 2.397), (1.674, 1.166, 2.397), (1.661, 1.176, 2.397), (-2.839e-08, 1.176, 2.518), (-2.839e-08, 1.176, 2.397), (-2.839e-08, 0.8808, 2.518), (-2.839e-08, 0.8808, 2.397), (-1.674, 1.166, 2.518), (-1.661, 1.176, 2.518), (-1.67, 1.173, 2.518), (-1.661, 0.8808, 2.518), (-1.674, 0.8902, 2.518), (-1.67, 0.8836, 2.518), (-1.674, 0.8902, 2.397), (-1.67, 0.8836, 2.397), (-1.661, 0.8808, 2.397), (-1.67, 1.173, 2.397), (-1.674, 1.166, 2.397), (-1.661, 1.176, 2.397)], [], [(2, 9, 11, 1), (14, 15, 8, 3), (4, 6, 10, 0), (5, 7, 6, 4), (0, 10, 9, 2), (3, 8, 7, 5), (1, 11, 13, 12), (0, 2, 1, 12, 14, 3, 5, 4), (10, 6, 7, 8, 15, 13, 11, 9), (18, 17, 27, 25), (14, 19, 24, 15), (20, 16, 26, 22), (21, 20, 22, 23), (16, 18, 25, 26), (19, 21, 23, 24), (17, 12, 13, 27), (16, 20, 21, 19, 14, 12, 17, 18), (26, 25, 27, 13, 15, 24, 23, 22)])
me_cube_004.polygons.foreach_set('use_smooth', [True] * 18)
_k = set([(0, 2), (0, 4), (1, 2), (1, 12), (3, 5), (3, 14), (4, 5), (6, 7), (6, 10), (7, 8), (8, 15), (9, 10), (9, 11), (11, 13), (12, 17), (13, 27), (14, 19), (15, 24), (16, 18), (16, 20), (17, 18), (19, 21), (20, 21), (22, 23), (22, 26), (23, 24), (25, 26), (25, 27)])
me_cube_004.attributes.new('sharp_edge', 'BOOLEAN', 'EDGE').data.foreach_set('value', [ (min(e.vertices), max(e.vertices)) in _k for e in me_cube_004.edges])
_uv = me_cube_004.uv_layers.new(name='UVMap')
_uv.uv.foreach_set('vector', [0.6259, 0.5009, 0.6259, 0.5009, 0.6281, 0.5, 0.6281, 0.5, 0.75, 0.75, 0.75, 0.75, 0.6281, 0.75, 0.6281, 0.75, 0.625, 0.7469, 0.625, 0.7469, 0.625, 0.5031, 0.625, 0.5031, 0.6259, 0.7491, 0.6259, 0.7491, 0.625, 0.7469, 0.625, 0.7469, 0.625, 0.5031, 0.625, 0.5031, 0.6259, 0.5009, 0.6259, 0.5009, 0.6281, 0.75, 0.6281, 0.75, 0.6259, 0.7491, 0.6259, 0.7491, 0.6281, 0.5, 0.6281, 0.5, 0.75, 0.5, 0.75, 0.5, 0.625, 0.5031, 0.6259, 0.5009, 0.6281, 0.5, 0.75, 0.5, 0.75, 0.75, 0.6281, 0.75, 0.6259, 0.7491, 0.625, 0.7469, 0.625, 0.5031, 0.625, 0.7469, 0.6259, 0.7491, 0.6281, 0.75, 0.75, 0.75, 0.75, 0.5, 0.6281, 0.5, 0.6259, 0.5009, 0.6259, 0.5009, 0.6281, 0.5, 0.6281, 0.5, 0.6259, 0.5009, 0.75, 0.75, 0.6281, 0.75, 0.6281, 0.75, 0.75, 0.75, 0.625, 0.7469, 0.625, 0.5031, 0.625, 0.5031, 0.625, 0.7469, 0.6259, 0.7491, 0.625, 0.7469, 0.625, 0.7469, 0.6259, 0.7491, 0.625, 0.5031, 0.6259, 0.5009, 0.6259, 0.5009, 0.625, 0.5031, 0.6281, 0.75, 0.6259, 0.7491, 0.6259, 0.7491, 0.6281, 0.75, 0.6281, 0.5, 0.75, 0.5, 0.75, 0.5, 0.6281, 0.5, 0.625, 0.5031, 0.625, 0.7469, 0.6259, 0.7491, 0.6281, 0.75, 0.75, 0.75, 0.75, 0.5, 0.6281, 0.5, 0.6259, 0.5009, 0.625, 0.5031, 0.6259, 0.5009, 0.6281, 0.5, 0.75, 0.5, 0.75, 0.75, 0.6281, 0.75, 0.6259, 0.7491, 0.625, 0.7469])
me_cube_004.update()
me_cube_005 = bpy.data.meshes.new('Cube.005')
me_cube_005.from_pydata([(1.0, -1.21, 2.675), (1.0, -1.125, 2.91), (1.0, -0.2705, 2.333), (1.0, -0.185, 2.568), (0.0, -1.21, 2.675), (0.0, -1.125, 2.91), (1.0, -0.9753, 2.59), (1.0, -0.8898, 2.825), (0.0, -0.8898, 2.825), (0.0, -0.9753, 2.59), (0.75, -0.185, 2.568), (0.75, -1.21, 2.675), (0.75, -0.2705, 2.333), (0.75, -1.125, 2.91), (0.75, -0.8898, 2.825), (0.75, -0.9753, 2.59), (1.0, 0.115, 2.568), (0.75, 0.115, 2.568), (1.2, -0.185, 2.568), (1.2, 0.115, 2.568), (1.0, -0.185, 2.333), (0.75, -0.185, 2.333), (1.0, 0.115, 2.333), (0.75, 0.115, 2.333), (1.2, -0.185, 2.333), (1.2, 0.115, 2.333), (-1.0, -1.21, 2.675), (-1.0, -1.125, 2.91), (-1.0, -0.2705, 2.333), (-1.0, -0.185, 2.568), (-1.0, -0.9753, 2.59), (-1.0, -0.8898, 2.825), (-0.75, -0.185, 2.568), (-0.75, -1.21, 2.675), (-0.75, -0.2705, 2.333), (-0.75, -1.125, 2.91), (-0.75, -0.8898, 2.825), (-0.75, -0.9753, 2.59), (-1.0, 0.115, 2.568), (-0.75, 0.115, 2.568), (-1.2, -0.185, 2.568), (-1.2, 0.115, 2.568), (-1.0, -0.185, 2.333), (-0.75, -0.185, 2.333), (-1.0, 0.115, 2.333), (-0.75, 0.115, 2.333), (-1.2, -0.185, 2.333), (-1.2, 0.115, 2.333)], [], [(10, 3, 16, 17), (6, 7, 1, 0), (15, 6, 0, 11), (14, 8, 5, 13), (11, 13, 5, 4), (12, 2, 6, 15), (2, 3, 7, 6), (3, 10, 14, 7), (0, 1, 13, 11), (7, 14, 13, 1), (9, 15, 11, 4), (15, 14, 10, 12), (9, 8, 14, 15), (16, 3, 18, 19), (18, 3, 20, 24), (19, 18, 24, 25), (10, 17, 23, 21), (16, 19, 25, 22), (2, 20, 3), (10, 21, 12), (16, 22, 23, 17), (20, 2, 12), (20, 12, 21), (21, 23, 20), (20, 23, 22), (24, 20, 22), (22, 25, 24), (32, 39, 38, 29), (30, 26, 27, 31), (37, 33, 26, 30), (36, 35, 5, 8), (33, 4, 5, 35), (34, 37, 30, 28), (28, 30, 31, 29), (29, 31, 36, 32), (26, 33, 35, 27), (31, 27, 35, 36), (9, 4, 33, 37), (37, 34, 32, 36), (9, 37, 36, 8), (38, 41, 40, 29), (40, 46, 42, 29), (41, 47, 46, 40), (32, 43, 45, 39), (38, 44, 47, 41), (28, 29, 42), (32, 34, 43), (38, 39, 45, 44), (42, 34, 28), (42, 43, 34), (43, 42, 45), (42, 44, 45), (46, 44, 42), (44, 46, 47)])
_uv = me_cube_005.uv_layers.new(name='UVMap')
_uv.uv.foreach_set('vector', [0.6875, 0.5, 0.625, 0.5, 0.625, 0.5, 0.6875, 0.5, 0.375, 0.6875, 0.625, 0.6875, 0.625, 0.75, 0.375, 0.75, 0.3125, 0.6875, 0.375, 0.6875, 0.375, 0.75, 0.3125, 0.75, 0.6875, 0.6875, 0.75, 0.6875, 0.75, 0.75, 0.6875, 0.75, 0.375, 0.8125, 0.625, 0.8125, 0.625, 0.875, 0.375, 0.875, 0.3125, 0.5, 0.375, 0.5, 0.375, 0.6875, 0.3125, 0.6875, 0.375, 0.5, 0.625, 0.5, 0.625, 0.6875, 0.375, 0.6875, 0.625, 0.5, 0.6875, 0.5, 0.6875, 0.6875, 0.625, 0.6875, 0.375, 0.75, 0.625, 0.75, 0.625, 0.8125, 0.375, 0.8125, 0.625, 0.6875, 0.6875, 0.6875, 0.6875, 0.75, 0.625, 0.75, 0.25, 0.6875, 0.3125, 0.6875, 0.3125, 0.75, 0.25, 0.75, 0.3125, 0.6875, 0.6875, 0.6875, 0.625, 0.4375, 0.3125, 0.5, 0.25, 0.6875, 0.75, 0.6875, 0.6875, 0.6875, 0.3125, 0.6875, 0.625, 0.5, 0.625, 0.5, 0.625, 0.5, 0.625, 0.5, 0.625, 0.5, 0.625, 0.5, 0.625, 0.5, 0.625, 0.5, 0.625, 0.5, 0.625, 0.5, 0.625, 0.5, 0.625, 0.5, 0.6875, 0.5, 0.6875, 0.5, 0.6875, 0.5, 0.6875, 0.5, 0.625, 0.5, 0.625, 0.5, 0.625, 0.5, 0.625, 0.5, 0.375, 0.5, 0.625, 0.5, 0.625, 0.5, 0.6875, 0.5, 0.6875, 0.5, 0.3125, 0.5, 0.625, 0.5, 0.625, 0.5, 0.6875, 0.5, 0.6875, 0.5, 0.0, 0.0, 0.0, 0.0, 0.0, 0.0, 0.0, 0.0, 0.0, 0.0, 0.0, 0.0, 0.0, 0.0, 0.0, 0.0, 0.0, 0.0, 0.0, 0.0, 0.0, 0.0, 0.0, 0.0, 0.0, 0.0, 0.0, 0.0, 0.0, 0.0, 0.0, 0.0, 0.0, 0.0, 0.0, 0.0, 0.6875, 0.5, 0.6875, 0.5, 0.625, 0.5, 0.625, 0.5, 0.375, 0.6875, 0.375, 0.75, 0.625, 0.75, 0.625, 0.6875, 0.3125, 0.6875, 0.3125, 0.75, 0.375, 0.75, 0.375, 0.6875, 0.6875, 0.6875, 0.6875, 0.75, 0.75, 0.75, 0.75, 0.6875, 0.375, 0.8125, 0.375, 0.875, 0.625, 0.875, 0.625, 0.8125, 0.3125, 0.5, 0.3125, 0.6875, 0.375, 0.6875, 0.375, 0.5, 0.375, 0.5, 0.375, 0.6875, 0.625, 0.6875, 0.625, 0.5, 0.625, 0.5, 0.625, 0.6875, 0.6875, 0.6875, 0.6875, 0.5, 0.375, 0.75, 0.375, 0.8125, 0.625, 0.8125, 0.625, 0.75, 0.625, 0.6875, 0.625, 0.75, 0.6875, 0.75, 0.6875, 0.6875, 0.25, 0.6875, 0.25, 0.75, 0.3125, 0.75, 0.3125, 0.6875, 0.3125, 0.6875, 0.3125, 0.5, 0.625, 0.4375, 0.6875, 0.6875, 0.25, 0.6875, 0.3125, 0.6875, 0.6875, 0.6875, 0.75, 0.6875, 0.625, 0.5, 0.625, 0.5, 0.625, 0.5, 0.625, 0.5, 0.625, 0.5, 0.625, 0.5, 0.625, 0.5, 0.625, 0.5, 0.625, 0.5, 0.625, 0.5, 0.625, 0.5, 0.625, 0.5, 0.6875, 0.5, 0.6875, 0.5, 0.6875, 0.5, 0.6875, 0.5, 0.625, 0.5, 0.625, 0.5, 0.625, 0.5, 0.625, 0.5, 0.375, 0.5, 0.625, 0.5, 0.625, 0.5, 0.6875, 0.5, 0.3125, 0.5, 0.6875, 0.5, 0.625, 0.5, 0.6875, 0.5, 0.6875, 0.5, 0.625, 0.5, 0.0, 0.0, 0.0, 0.0, 0.0, 0.0, 0.0, 0.0, 0.0, 0.0, 0.0, 0.0, 0.0, 0.0, 0.0, 0.0, 0.0, 0.0, 0.0, 0.0, 0.0, 0.0, 0.0, 0.0, 0.0, 0.0, 0.0, 0.0, 0.0, 0.0, 0.0, 0.0, 0.0, 0.0, 0.0, 0.0])
me_cube_005.update()

# ---- curves / text
cu_b_ziercurve = bpy.data.curves.new('BézierCurve', 'CURVE')
cu_b_ziercurve.dimensions = '3D'
_sp = cu_b_ziercurve.splines.new('BEZIER'); _sp.bezier_points.add(3)
_sp.bezier_points.foreach_set('co', [-7.115, 4.975, 0.2904, -4.787, 1.404, 0.2904, -4.229, -2.398, 0.2904, 0.0, -1.3, 0.2904])
_sp.bezier_points.foreach_set('handle_left', [-6.716, 5.559, 0.2904, -6.202, 2.343, 0.2904, -3.431, 0.1006, 0.2904, 0.6448, -3.197, 0.2904])
_sp.bezier_points.foreach_set('handle_right', [-8.965, 2.275, 0.2904, -3.335, 0.4404, 0.2904, -5.027, -4.894, 0.2904, -0.2914, -0.4426, 0.2904])
for _p, _l, _r in zip(_sp.bezier_points, ['ALIGNED', 'ALIGNED', 'ALIGNED', 'ALIGNED'], ['ALIGNED', 'ALIGNED', 'ALIGNED', 'ALIGNED']): _p.handle_left_type = _l; _p.handle_right_type = _r
_sp.order_u = 0
_sp.order_v = 0
cu_b_ziercurve.use_path = True
cu_b_ziercurve.bevel_resolution = 2
cu_b_ziercurve.bevel_depth = 0.2
cu_b_ziercurve.fill_mode = 'FULL'

# ---- objects
ob_batterie = bpy.data.objects.new('Batterie', me_cube_001)
ob_box = bpy.data.objects.new('Box', me_cube_003)
ob_label = bpy.data.objects.new('Label', me_cube_004)
ob_b_ziercurve = bpy.data.objects.new('BézierCurve', cu_b_ziercurve)
ob_poign_e = bpy.data.objects.new('Poignée', me_cube_005)

# ---- transforms, parenting, visibility, modifiers, constraints
ob_batterie.location = (0.0, 0.0, 0.0)
ob_box.location = (0.0, 0.0, 0.0)
ob_label.location = (0.0, 0.0, 0.0)
ob_b_ziercurve.location = (0.0, 0.0, 0.0)
ob_poign_e.location = (0.0, 0.0, 0.0)

# ---- collection membership
col_batterie.objects.link(ob_batterie)
col_batterie.objects.link(ob_box)
col_batterie.objects.link(ob_label)
col_batterie.objects.link(ob_b_ziercurve)
col_batterie.objects.link(ob_poign_e)

# ---- scene / render settings (as saved in the file)
scene.frame_start = 1; scene.frame_end = 250; scene.frame_set(1)
scene.render.engine = 'BLENDER_EEVEE_NEXT'
scene.cycles.sampling_pattern = 'TABULATED_SOBOL'
scene.eevee.ray_tracing_options.trace_max_roughness = 0.0
bpy.context.view_layer.update()

# ---- added for rendering (the .blend has no active camera and no usable light): camera, sun
cam_auto = bpy.data.cameras.new('AutoCamera')
cam_auto.lens = 50.0
cam_auto.sensor_width = 36.0
cam_auto.clip_end = 1000.0
ob_auto_camera = bpy.data.objects.new('AutoCamera', cam_auto)
scene.collection.objects.link(ob_auto_camera)
ob_auto_camera.location = (11.1845, -17.0632, 12.8361)
ob_auto_camera.rotation_euler = (1.09748, -7.21219e-08, 0.694738)
scene.camera = ob_auto_camera
light_auto_sun = bpy.data.lights.new('AutoSun', 'SUN')
light_auto_sun.energy = 3.0
light_auto_sun.angle = 0.0523599
ob_auto_sun = bpy.data.objects.new('AutoSun', light_auto_sun)
scene.collection.objects.link(ob_auto_sun)
ob_auto_sun.rotation_euler = (0.872665, 0.174533, 0.523599)
bpy.context.view_layer.update()
